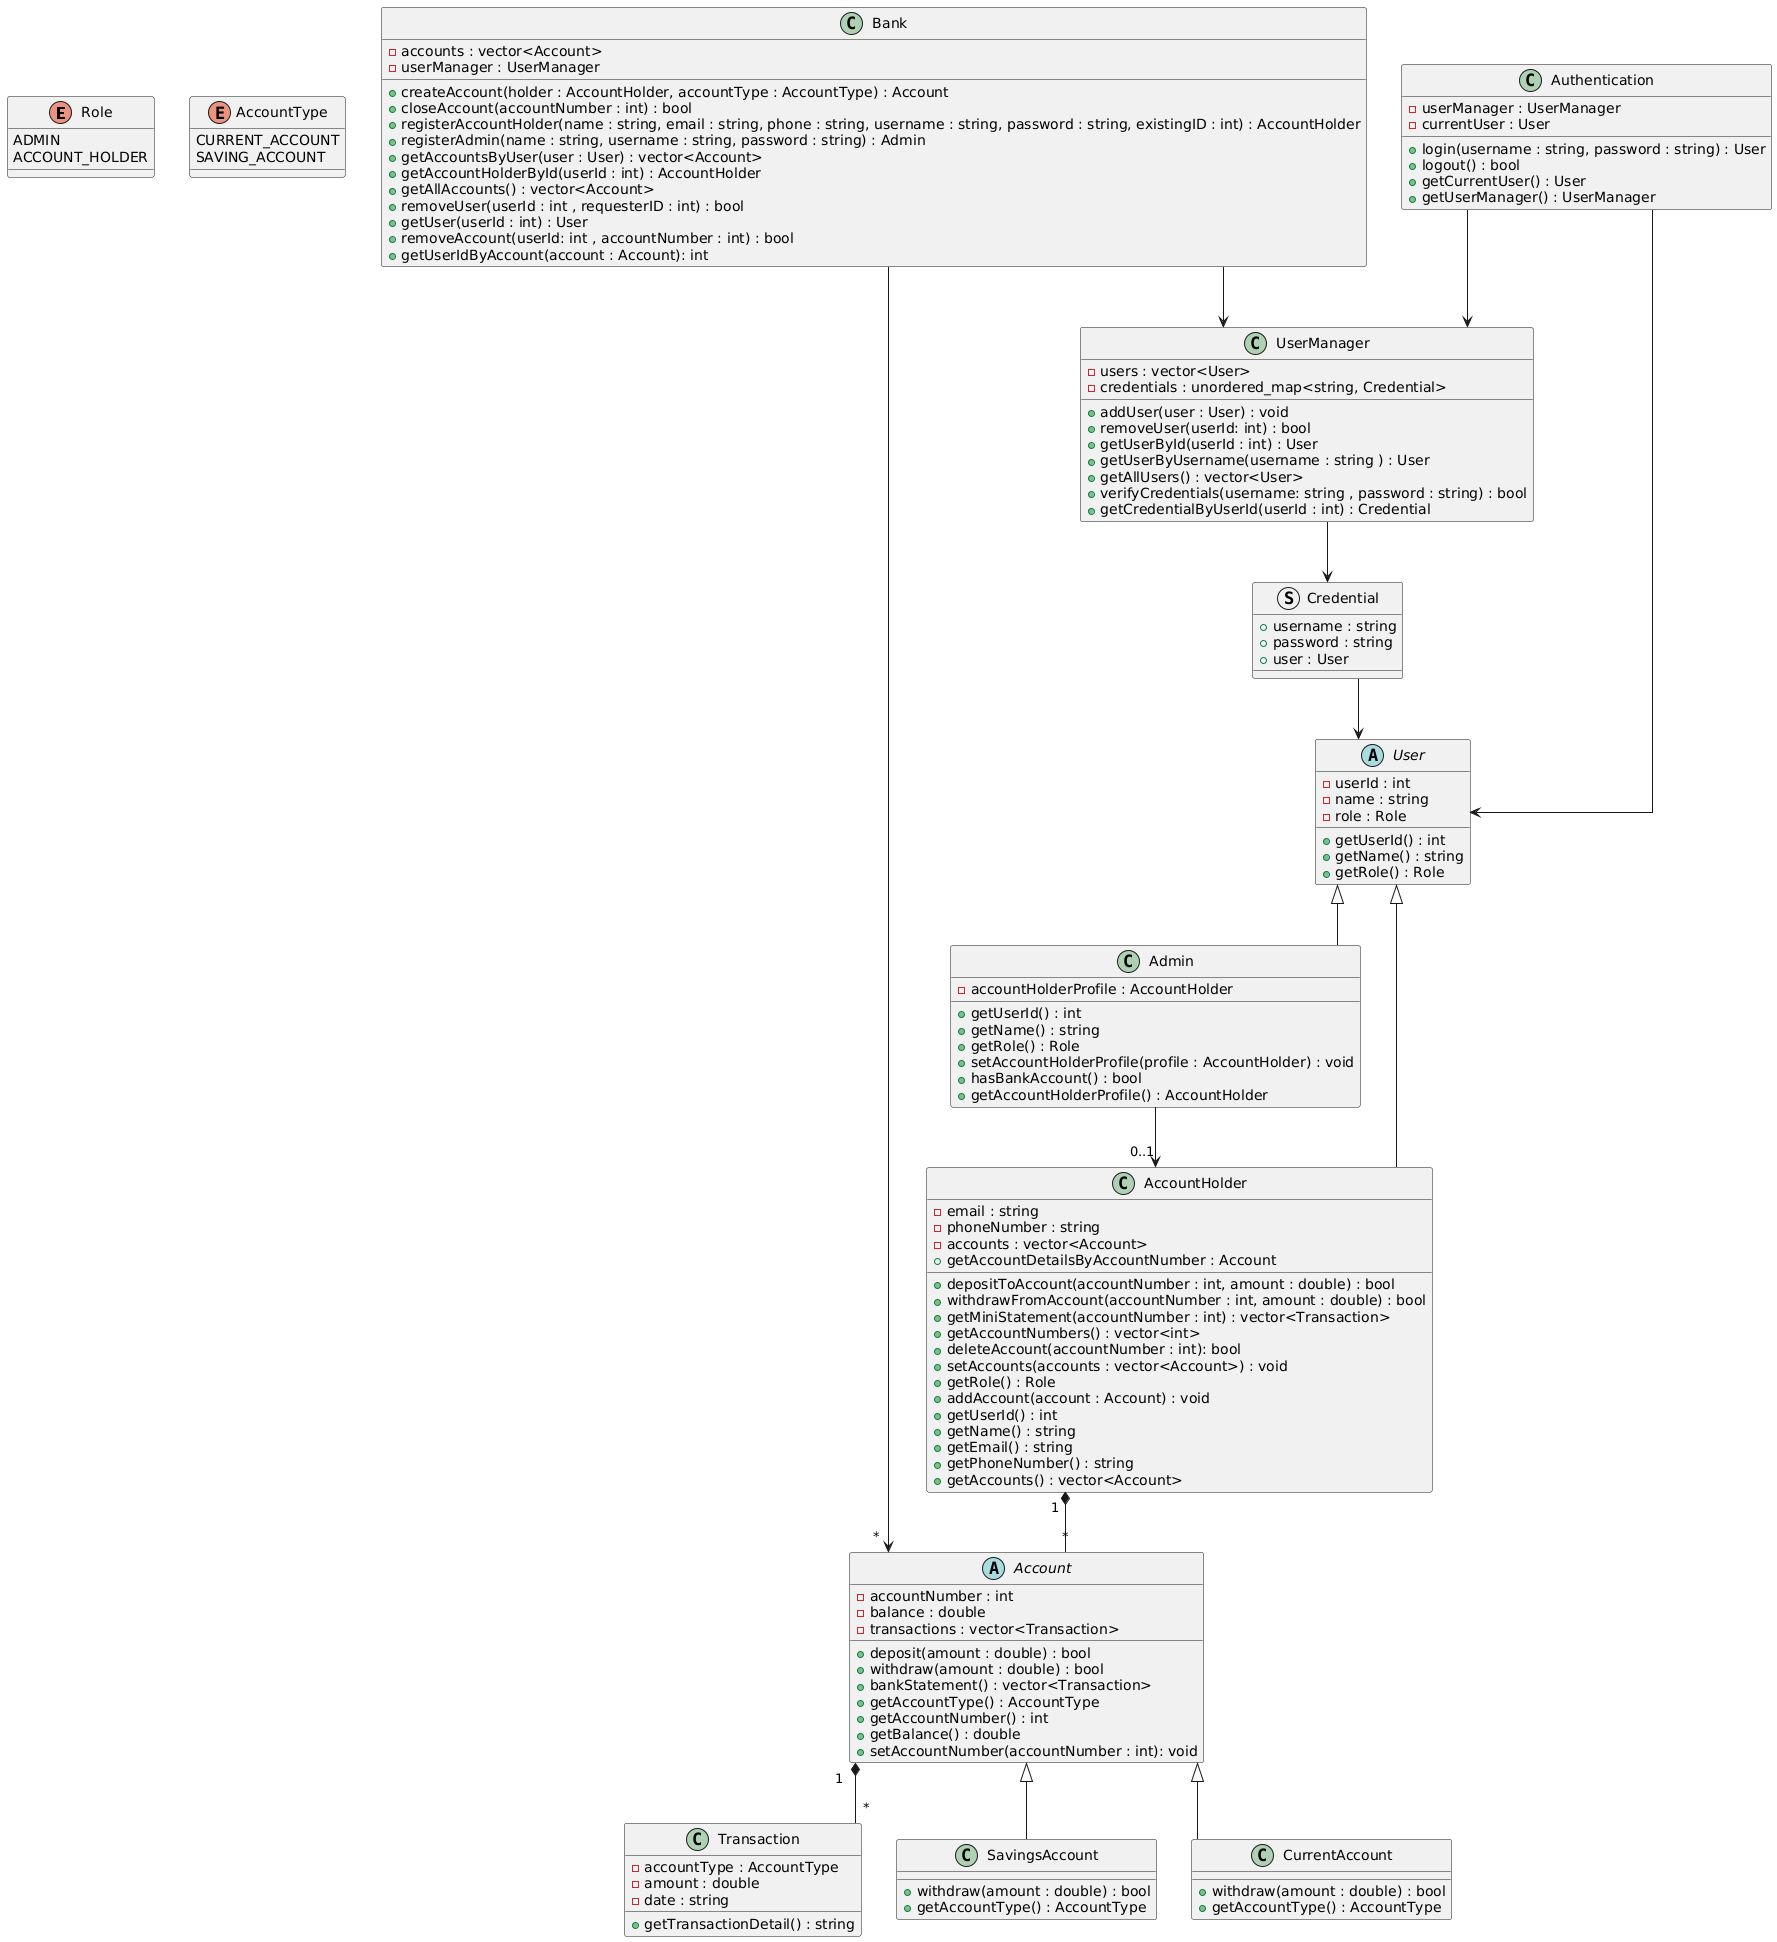

The diagram above was rendered by PlantUML. Its source (embedded in the PNG):
@startuml
skinparam linetype ortho
top to bottom direction

enum Role {
  ADMIN
  ACCOUNT_HOLDER
}

enum AccountType {
  CURRENT_ACCOUNT
  SAVING_ACCOUNT
}

abstract class User {
  - userId : int
  - name : string
  - role : Role
  + getUserId() : int
  + getName() : string
  + getRole() : Role
}

class Admin {
  - accountHolderProfile : AccountHolder
  + getUserId() : int
  + getName() : string 
  + getRole() : Role
  + setAccountHolderProfile(profile : AccountHolder) : void
  + hasBankAccount() : bool
  + getAccountHolderProfile() : AccountHolder
}

class AccountHolder {
  - email : string
  - phoneNumber : string
  - accounts : vector<Account>
  + depositToAccount(accountNumber : int, amount : double) : bool
  + withdrawFromAccount(accountNumber : int, amount : double) : bool
  + getMiniStatement(accountNumber : int) : vector<Transaction>
  + getAccountNumbers() : vector<int>
  + deleteAccount(accountNumber : int): bool
  + getAccountDetailsByAccountNumber : Account
  + setAccounts(accounts : vector<Account>) : void
  + getRole() : Role
  + addAccount(account : Account) : void
  + getUserId() : int
  + getName() : string 
  + getEmail() : string
  + getPhoneNumber() : string 
  + getAccounts() : vector<Account>
}

class Bank {
  - accounts : vector<Account>
  - userManager : UserManager
  + createAccount(holder : AccountHolder, accountType : AccountType) : Account
  + closeAccount(accountNumber : int) : bool
  + registerAccountHolder(name : string, email : string, phone : string, username : string, password : string, existingID : int) : AccountHolder
  + registerAdmin(name : string, username : string, password : string) : Admin  
  + getAccountsByUser(user : User) : vector<Account>
  + getAccountHolderById(userId : int) : AccountHolder
  + getAllAccounts() : vector<Account>
  + removeUser(userId : int , requesterID : int) : bool
  + getUser(userId : int) : User
  + removeAccount(userId: int , accountNumber : int) : bool
  + getUserIdByAccount(account : Account): int
}

abstract class Account {
  - accountNumber : int
  - balance : double
  - transactions : vector<Transaction>
  + deposit(amount : double) : bool
  + withdraw(amount : double) : bool
  + bankStatement() : vector<Transaction>
  + getAccountType() : AccountType
  + getAccountNumber() : int
  + getBalance() : double
  + setAccountNumber(accountNumber : int): void
}

class Transaction {
  - accountType : AccountType
  - amount : double
  - date : string
  + getTransactionDetail() : string
}

class SavingsAccount {
  + withdraw(amount : double) : bool
  + getAccountType() : AccountType
}

class CurrentAccount {
  + withdraw(amount : double) : bool
  + getAccountType() : AccountType
}

struct Credential {
  + username : string
  + password : string
  + user : User
}

class UserManager {
  - users : vector<User>
  - credentials : unordered_map<string, Credential>
  + addUser(user : User) : void 
  + removeUser(userId: int) : bool
  + getUserById(userId : int) : User 
  + getUserByUsername(username : string ) : User 
  + getAllUsers() : vector<User>
  + verifyCredentials(username: string , password : string) : bool
  + getCredentialByUserId(userId : int) : Credential
}

class Authentication {
  - userManager : UserManager
  - currentUser : User
  + login(username : string, password : string) : User
  + logout() : bool
  + getCurrentUser() : User
  + getUserManager() : UserManager
}

User <|-- Admin
User <|-- AccountHolder
Account <|-- SavingsAccount
Account <|-- CurrentAccount

Bank --> UserManager
Authentication --> UserManager
Authentication --> User 

UserManager --> Credential
Credential --> User 

AccountHolder "1" *-- "*" Account
Account "1" *-- "*" Transaction
Admin --> "0..1" AccountHolder 
Bank --> "*" Account
@enduml